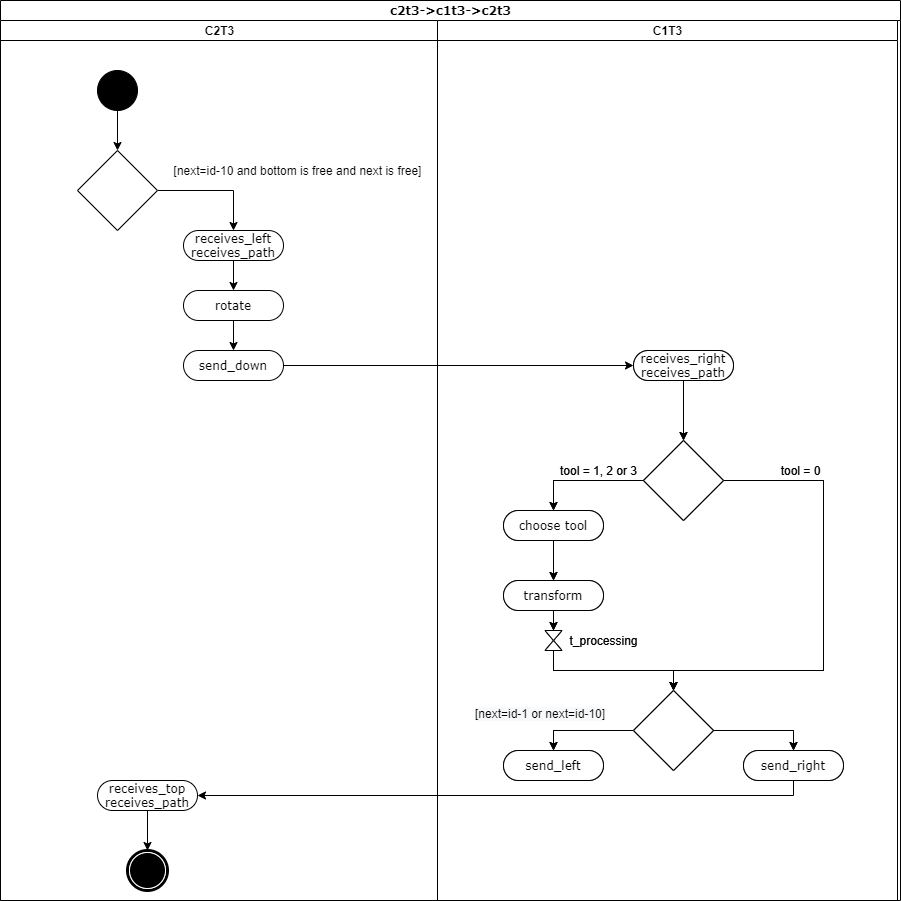

The diagram above was exported from draw.io. Its source (the exported page's mxGraphModel, read from the mxfile embedded in the PNG):
<mxGraphModel dx="2249" dy="745" grid="1" gridSize="10" guides="1" tooltips="1" connect="1" arrows="1" fold="1" page="1" pageScale="1" pageWidth="827" pageHeight="1169" math="0" shadow="0">
  <root>
    <mxCell id="0" />
    <mxCell id="1" parent="0" />
    <mxCell id="Ad0cFFaF26qWj7FeZA2y-1" value="c2t3-&amp;gt;c1t3-&amp;gt;c2t3" style="swimlane;html=1;childLayout=stackLayout;startSize=20;rounded=0;shadow=0;comic=0;labelBackgroundColor=none;strokeWidth=1;fontFamily=Verdana;fontSize=12;align=center;" parent="1" vertex="1">
      <mxGeometry x="-40" y="20" width="900" height="900" as="geometry">
        <mxRectangle x="30" y="20" width="110" height="20" as="alternateBounds" />
      </mxGeometry>
    </mxCell>
    <mxCell id="Ad0cFFaF26qWj7FeZA2y-93" style="edgeStyle=orthogonalEdgeStyle;rounded=0;orthogonalLoop=1;jettySize=auto;html=1;entryX=1;entryY=0.5;entryDx=0;entryDy=0;startArrow=none;startFill=0;endArrow=classic;endFill=1;exitX=0.5;exitY=1;exitDx=0;exitDy=0;" parent="Ad0cFFaF26qWj7FeZA2y-1" source="Ad0cFFaF26qWj7FeZA2y-137" target="Ad0cFFaF26qWj7FeZA2y-148" edge="1">
      <mxGeometry relative="1" as="geometry">
        <mxPoint x="790" y="680" as="sourcePoint" />
        <mxPoint x="210" y="735" as="targetPoint" />
        <Array as="points">
          <mxPoint x="793" y="795" />
        </Array>
      </mxGeometry>
    </mxCell>
    <mxCell id="Ad0cFFaF26qWj7FeZA2y-142" value="C2T3" style="swimlane;html=1;startSize=20;" parent="Ad0cFFaF26qWj7FeZA2y-1" vertex="1">
      <mxGeometry y="20" width="437" height="880" as="geometry" />
    </mxCell>
    <mxCell id="Ad0cFFaF26qWj7FeZA2y-165" style="edgeStyle=none;rounded=0;orthogonalLoop=1;jettySize=auto;html=1;exitX=1;exitY=0.5;exitDx=0;exitDy=0;entryX=0.5;entryY=0;entryDx=0;entryDy=0;" parent="Ad0cFFaF26qWj7FeZA2y-142" source="Ad0cFFaF26qWj7FeZA2y-166" target="Ad0cFFaF26qWj7FeZA2y-171" edge="1">
      <mxGeometry relative="1" as="geometry">
        <Array as="points">
          <mxPoint x="233" y="170" />
        </Array>
      </mxGeometry>
    </mxCell>
    <mxCell id="Ad0cFFaF26qWj7FeZA2y-169" style="edgeStyle=none;rounded=0;orthogonalLoop=1;jettySize=auto;html=1;entryX=0.5;entryY=0;entryDx=0;entryDy=0;" parent="Ad0cFFaF26qWj7FeZA2y-142" source="Ad0cFFaF26qWj7FeZA2y-172" target="Ad0cFFaF26qWj7FeZA2y-168" edge="1">
      <mxGeometry relative="1" as="geometry" />
    </mxCell>
    <mxCell id="Ad0cFFaF26qWj7FeZA2y-170" style="edgeStyle=none;rounded=0;orthogonalLoop=1;jettySize=auto;html=1;entryX=0.5;entryY=0;entryDx=0;entryDy=0;" parent="Ad0cFFaF26qWj7FeZA2y-142" source="Ad0cFFaF26qWj7FeZA2y-171" target="Ad0cFFaF26qWj7FeZA2y-172" edge="1">
      <mxGeometry relative="1" as="geometry" />
    </mxCell>
    <mxCell id="Ad0cFFaF26qWj7FeZA2y-166" value="" style="rhombus;whiteSpace=wrap;html=1;" parent="Ad0cFFaF26qWj7FeZA2y-142" vertex="1">
      <mxGeometry x="77" y="130" width="80" height="80" as="geometry" />
    </mxCell>
    <mxCell id="Ad0cFFaF26qWj7FeZA2y-148" value="receives_top&lt;br&gt;receives_path" style="rounded=1;whiteSpace=wrap;html=1;shadow=0;comic=0;labelBackgroundColor=none;strokeWidth=1;fontFamily=Verdana;fontSize=12;align=center;arcSize=50;" parent="Ad0cFFaF26qWj7FeZA2y-142" vertex="1">
      <mxGeometry x="97" y="760" width="100" height="30" as="geometry" />
    </mxCell>
    <mxCell id="Ad0cFFaF26qWj7FeZA2y-147" value="" style="shape=mxgraph.bpmn.shape;html=1;verticalLabelPosition=bottom;labelBackgroundColor=#ffffff;verticalAlign=top;perimeter=ellipsePerimeter;outline=end;symbol=terminate;rounded=0;shadow=0;comic=0;strokeWidth=1;fontFamily=Verdana;fontSize=12;align=center;" parent="Ad0cFFaF26qWj7FeZA2y-142" vertex="1">
      <mxGeometry x="127" y="830" width="40" height="40" as="geometry" />
    </mxCell>
    <mxCell id="Ad0cFFaF26qWj7FeZA2y-194" value="[next=id-10 and bottom is free and next is free]" style="text;html=1;align=center;verticalAlign=middle;resizable=0;points=[];autosize=1;" parent="Ad0cFFaF26qWj7FeZA2y-142" vertex="1">
      <mxGeometry x="167" y="140" width="260" height="20" as="geometry" />
    </mxCell>
    <mxCell id="Ad0cFFaF26qWj7FeZA2y-168" value="send_down" style="rounded=1;whiteSpace=wrap;html=1;shadow=0;comic=0;labelBackgroundColor=none;strokeWidth=1;fontFamily=Verdana;fontSize=12;align=center;arcSize=50;" parent="Ad0cFFaF26qWj7FeZA2y-142" vertex="1">
      <mxGeometry x="183" y="330" width="100" height="30" as="geometry" />
    </mxCell>
    <mxCell id="Ad0cFFaF26qWj7FeZA2y-171" value="receives_left&lt;br&gt;receives_path" style="rounded=1;whiteSpace=wrap;html=1;shadow=0;comic=0;labelBackgroundColor=none;strokeWidth=1;fontFamily=Verdana;fontSize=12;align=center;arcSize=50;" parent="Ad0cFFaF26qWj7FeZA2y-142" vertex="1">
      <mxGeometry x="183" y="210" width="100" height="30" as="geometry" />
    </mxCell>
    <mxCell id="Ad0cFFaF26qWj7FeZA2y-172" value="rotate" style="rounded=1;whiteSpace=wrap;html=1;shadow=0;comic=0;labelBackgroundColor=none;strokeWidth=1;fontFamily=Verdana;fontSize=12;align=center;arcSize=50;" parent="Ad0cFFaF26qWj7FeZA2y-142" vertex="1">
      <mxGeometry x="183" y="270" width="100" height="30" as="geometry" />
    </mxCell>
    <mxCell id="Ad0cFFaF26qWj7FeZA2y-146" style="edgeStyle=none;rounded=0;orthogonalLoop=1;jettySize=auto;html=1;" parent="Ad0cFFaF26qWj7FeZA2y-142" source="Ad0cFFaF26qWj7FeZA2y-148" target="Ad0cFFaF26qWj7FeZA2y-147" edge="1">
      <mxGeometry relative="1" as="geometry">
        <mxPoint x="525" y="845" as="targetPoint" />
        <mxPoint x="525" y="870" as="sourcePoint" />
      </mxGeometry>
    </mxCell>
    <mxCell id="Ad0cFFaF26qWj7FeZA2y-152" style="edgeStyle=orthogonalEdgeStyle;rounded=0;orthogonalLoop=1;jettySize=auto;html=1;entryX=0.5;entryY=0;entryDx=0;entryDy=0;" parent="Ad0cFFaF26qWj7FeZA2y-142" source="Ad0cFFaF26qWj7FeZA2y-153" target="Ad0cFFaF26qWj7FeZA2y-166" edge="1">
      <mxGeometry relative="1" as="geometry">
        <mxPoint x="117" y="120" as="targetPoint" />
      </mxGeometry>
    </mxCell>
    <mxCell id="Ad0cFFaF26qWj7FeZA2y-153" value="" style="ellipse;whiteSpace=wrap;html=1;rounded=0;shadow=0;comic=0;labelBackgroundColor=none;strokeWidth=1;fillColor=#000000;fontFamily=Verdana;fontSize=12;align=center;" parent="Ad0cFFaF26qWj7FeZA2y-142" vertex="1">
      <mxGeometry x="97" y="50" width="40" height="40" as="geometry" />
    </mxCell>
    <mxCell id="Ad0cFFaF26qWj7FeZA2y-118" value="C1T3" style="swimlane;html=1;startSize=20;" parent="Ad0cFFaF26qWj7FeZA2y-1" vertex="1">
      <mxGeometry x="437" y="20" width="460" height="880" as="geometry" />
    </mxCell>
    <mxCell id="Ad0cFFaF26qWj7FeZA2y-119" style="edgeStyle=none;rounded=0;orthogonalLoop=1;jettySize=auto;html=1;entryX=0.5;entryY=0;entryDx=0;entryDy=0;" parent="Ad0cFFaF26qWj7FeZA2y-118" source="Ad0cFFaF26qWj7FeZA2y-136" target="Ad0cFFaF26qWj7FeZA2y-139" edge="1">
      <mxGeometry relative="1" as="geometry" />
    </mxCell>
    <mxCell id="Ad0cFFaF26qWj7FeZA2y-120" style="edgeStyle=none;rounded=0;orthogonalLoop=1;jettySize=auto;html=1;entryX=0.5;entryY=0;entryDx=0;entryDy=0;exitX=0;exitY=0.5;exitDx=0;exitDy=0;" parent="Ad0cFFaF26qWj7FeZA2y-118" source="Ad0cFFaF26qWj7FeZA2y-139" target="Ad0cFFaF26qWj7FeZA2y-128" edge="1">
      <mxGeometry relative="1" as="geometry">
        <mxPoint x="126" y="570" as="sourcePoint" />
        <mxPoint x="56" y="600" as="targetPoint" />
        <Array as="points">
          <mxPoint x="116" y="460" />
        </Array>
      </mxGeometry>
    </mxCell>
    <mxCell id="Ad0cFFaF26qWj7FeZA2y-121" style="edgeStyle=none;rounded=0;orthogonalLoop=1;jettySize=auto;html=1;exitX=1;exitY=0.5;exitDx=0;exitDy=0;entryX=0.5;entryY=0;entryDx=0;entryDy=0;" parent="Ad0cFFaF26qWj7FeZA2y-118" source="Ad0cFFaF26qWj7FeZA2y-139" target="Ad0cFFaF26qWj7FeZA2y-135" edge="1">
      <mxGeometry relative="1" as="geometry">
        <Array as="points">
          <mxPoint x="386" y="460" />
          <mxPoint x="386" y="650" />
          <mxPoint x="236" y="650" />
        </Array>
        <mxPoint x="386" y="490" as="targetPoint" />
      </mxGeometry>
    </mxCell>
    <mxCell id="Ad0cFFaF26qWj7FeZA2y-122" style="edgeStyle=orthogonalEdgeStyle;rounded=0;orthogonalLoop=1;jettySize=auto;html=1;entryX=0.5;entryY=0;entryDx=0;entryDy=0;" parent="Ad0cFFaF26qWj7FeZA2y-118" source="Ad0cFFaF26qWj7FeZA2y-128" target="Ad0cFFaF26qWj7FeZA2y-127" edge="1">
      <mxGeometry relative="1" as="geometry" />
    </mxCell>
    <mxCell id="Ad0cFFaF26qWj7FeZA2y-123" style="edgeStyle=orthogonalEdgeStyle;rounded=0;orthogonalLoop=1;jettySize=auto;html=1;entryX=0.5;entryY=1;entryDx=0;entryDy=0;entryPerimeter=0;" parent="Ad0cFFaF26qWj7FeZA2y-118" source="Ad0cFFaF26qWj7FeZA2y-127" target="Ad0cFFaF26qWj7FeZA2y-134" edge="1">
      <mxGeometry relative="1" as="geometry" />
    </mxCell>
    <mxCell id="Ad0cFFaF26qWj7FeZA2y-124" style="edgeStyle=none;rounded=0;orthogonalLoop=1;jettySize=auto;html=1;entryX=0.5;entryY=0;entryDx=0;entryDy=0;exitX=0;exitY=0.5;exitDx=0;exitDy=0;" parent="Ad0cFFaF26qWj7FeZA2y-118" source="Ad0cFFaF26qWj7FeZA2y-135" target="Ad0cFFaF26qWj7FeZA2y-125" edge="1">
      <mxGeometry relative="1" as="geometry">
        <mxPoint x="-471" y="690" as="sourcePoint" />
        <mxPoint x="86" y="780" as="targetPoint" />
        <Array as="points">
          <mxPoint x="116" y="710" />
        </Array>
      </mxGeometry>
    </mxCell>
    <mxCell id="Ad0cFFaF26qWj7FeZA2y-173" style="edgeStyle=none;rounded=0;orthogonalLoop=1;jettySize=auto;html=1;entryX=0.5;entryY=0;entryDx=0;entryDy=0;" parent="Ad0cFFaF26qWj7FeZA2y-118" source="Ad0cFFaF26qWj7FeZA2y-189" target="Ad0cFFaF26qWj7FeZA2y-192" edge="1">
      <mxGeometry relative="1" as="geometry" />
    </mxCell>
    <mxCell id="Ad0cFFaF26qWj7FeZA2y-174" style="edgeStyle=none;rounded=0;orthogonalLoop=1;jettySize=auto;html=1;entryX=0.5;entryY=0;entryDx=0;entryDy=0;exitX=0;exitY=0.5;exitDx=0;exitDy=0;" parent="Ad0cFFaF26qWj7FeZA2y-118" source="Ad0cFFaF26qWj7FeZA2y-192" target="Ad0cFFaF26qWj7FeZA2y-181" edge="1">
      <mxGeometry relative="1" as="geometry">
        <mxPoint x="-728" y="530" as="sourcePoint" />
        <mxPoint x="-798" y="560" as="targetPoint" />
        <Array as="points">
          <mxPoint x="116" y="460" />
        </Array>
      </mxGeometry>
    </mxCell>
    <mxCell id="Ad0cFFaF26qWj7FeZA2y-175" style="edgeStyle=none;rounded=0;orthogonalLoop=1;jettySize=auto;html=1;exitX=1;exitY=0.5;exitDx=0;exitDy=0;entryX=0.5;entryY=0;entryDx=0;entryDy=0;" parent="Ad0cFFaF26qWj7FeZA2y-118" source="Ad0cFFaF26qWj7FeZA2y-192" target="Ad0cFFaF26qWj7FeZA2y-188" edge="1">
      <mxGeometry relative="1" as="geometry">
        <Array as="points">
          <mxPoint x="386" y="460" />
          <mxPoint x="386" y="650" />
          <mxPoint x="236" y="650" />
        </Array>
        <mxPoint x="-468" y="450" as="targetPoint" />
      </mxGeometry>
    </mxCell>
    <mxCell id="Ad0cFFaF26qWj7FeZA2y-176" style="edgeStyle=orthogonalEdgeStyle;rounded=0;orthogonalLoop=1;jettySize=auto;html=1;entryX=0.5;entryY=0;entryDx=0;entryDy=0;" parent="Ad0cFFaF26qWj7FeZA2y-118" source="Ad0cFFaF26qWj7FeZA2y-181" target="Ad0cFFaF26qWj7FeZA2y-180" edge="1">
      <mxGeometry relative="1" as="geometry" />
    </mxCell>
    <mxCell id="Ad0cFFaF26qWj7FeZA2y-177" style="edgeStyle=orthogonalEdgeStyle;rounded=0;orthogonalLoop=1;jettySize=auto;html=1;entryX=0.5;entryY=1;entryDx=0;entryDy=0;entryPerimeter=0;" parent="Ad0cFFaF26qWj7FeZA2y-118" source="Ad0cFFaF26qWj7FeZA2y-180" target="Ad0cFFaF26qWj7FeZA2y-187" edge="1">
      <mxGeometry relative="1" as="geometry" />
    </mxCell>
    <mxCell id="Ad0cFFaF26qWj7FeZA2y-178" style="edgeStyle=none;rounded=0;orthogonalLoop=1;jettySize=auto;html=1;entryX=0.5;entryY=0;entryDx=0;entryDy=0;exitX=0;exitY=0.5;exitDx=0;exitDy=0;" parent="Ad0cFFaF26qWj7FeZA2y-118" source="Ad0cFFaF26qWj7FeZA2y-188" target="Ad0cFFaF26qWj7FeZA2y-179" edge="1">
      <mxGeometry relative="1" as="geometry">
        <mxPoint x="-1325" y="650" as="sourcePoint" />
        <mxPoint x="-768" y="740" as="targetPoint" />
        <Array as="points">
          <mxPoint x="116" y="710" />
        </Array>
      </mxGeometry>
    </mxCell>
    <mxCell id="Ad0cFFaF26qWj7FeZA2y-182" style="edgeStyle=orthogonalEdgeStyle;rounded=0;orthogonalLoop=1;jettySize=auto;html=1;entryX=0.5;entryY=1;entryDx=0;entryDy=0;entryPerimeter=0;startArrow=classic;startFill=1;endArrow=none;endFill=0;exitX=0.5;exitY=0;exitDx=0;exitDy=0;" parent="Ad0cFFaF26qWj7FeZA2y-118" source="Ad0cFFaF26qWj7FeZA2y-188" target="Ad0cFFaF26qWj7FeZA2y-186" edge="1">
      <mxGeometry relative="1" as="geometry">
        <mxPoint x="-738" y="630" as="sourcePoint" />
      </mxGeometry>
    </mxCell>
    <mxCell id="Ad0cFFaF26qWj7FeZA2y-193" style="edgeStyle=none;rounded=0;orthogonalLoop=1;jettySize=auto;html=1;exitX=1;exitY=0.5;exitDx=0;exitDy=0;entryX=0.5;entryY=0;entryDx=0;entryDy=0;" parent="Ad0cFFaF26qWj7FeZA2y-118" source="Ad0cFFaF26qWj7FeZA2y-188" target="Ad0cFFaF26qWj7FeZA2y-190" edge="1">
      <mxGeometry relative="1" as="geometry">
        <Array as="points">
          <mxPoint x="356" y="710" />
        </Array>
      </mxGeometry>
    </mxCell>
    <mxCell id="Ad0cFFaF26qWj7FeZA2y-192" value="" style="rhombus;whiteSpace=wrap;html=1;" parent="Ad0cFFaF26qWj7FeZA2y-118" vertex="1">
      <mxGeometry x="206" y="420" width="80" height="80" as="geometry" />
    </mxCell>
    <mxCell id="Ad0cFFaF26qWj7FeZA2y-189" value="receives_right&lt;br&gt;receives_path" style="rounded=1;whiteSpace=wrap;html=1;shadow=0;comic=0;labelBackgroundColor=none;strokeWidth=1;fontFamily=Verdana;fontSize=12;align=center;arcSize=50;" parent="Ad0cFFaF26qWj7FeZA2y-118" vertex="1">
      <mxGeometry x="196" y="330" width="100" height="30" as="geometry" />
    </mxCell>
    <mxCell id="Ad0cFFaF26qWj7FeZA2y-188" value="" style="rhombus;whiteSpace=wrap;html=1;" parent="Ad0cFFaF26qWj7FeZA2y-118" vertex="1">
      <mxGeometry x="196" y="670" width="80" height="80" as="geometry" />
    </mxCell>
    <mxCell id="Ad0cFFaF26qWj7FeZA2y-185" value="" style="group" parent="Ad0cFFaF26qWj7FeZA2y-118" vertex="1" connectable="0">
      <mxGeometry x="107.5" y="610" width="17" height="20" as="geometry" />
    </mxCell>
    <mxCell id="Ad0cFFaF26qWj7FeZA2y-186" value="" style="verticalLabelPosition=bottom;verticalAlign=top;html=1;shape=mxgraph.basic.acute_triangle;dx=0.5;" parent="Ad0cFFaF26qWj7FeZA2y-185" vertex="1">
      <mxGeometry y="10" width="17" height="10" as="geometry" />
    </mxCell>
    <mxCell id="Ad0cFFaF26qWj7FeZA2y-187" value="" style="verticalLabelPosition=bottom;verticalAlign=top;html=1;shape=mxgraph.basic.acute_triangle;dx=0.5;rotation=-180;" parent="Ad0cFFaF26qWj7FeZA2y-185" vertex="1">
      <mxGeometry width="17" height="10" as="geometry" />
    </mxCell>
    <mxCell id="Ad0cFFaF26qWj7FeZA2y-184" value="t_processing" style="text;html=1;align=center;verticalAlign=middle;resizable=0;points=[];autosize=1;" parent="Ad0cFFaF26qWj7FeZA2y-118" vertex="1">
      <mxGeometry x="126" y="610" width="80" height="20" as="geometry" />
    </mxCell>
    <mxCell id="Ad0cFFaF26qWj7FeZA2y-183" value="tool = 1, 2 or 3" style="text;html=1;align=center;verticalAlign=middle;resizable=0;points=[];autosize=1;" parent="Ad0cFFaF26qWj7FeZA2y-118" vertex="1">
      <mxGeometry x="116" y="440" width="90" height="20" as="geometry" />
    </mxCell>
    <mxCell id="Ad0cFFaF26qWj7FeZA2y-181" value="choose tool" style="rounded=1;whiteSpace=wrap;html=1;shadow=0;comic=0;labelBackgroundColor=none;strokeWidth=1;fontFamily=Verdana;fontSize=12;align=center;arcSize=50;" parent="Ad0cFFaF26qWj7FeZA2y-118" vertex="1">
      <mxGeometry x="66" y="490" width="100" height="30" as="geometry" />
    </mxCell>
    <mxCell id="Ad0cFFaF26qWj7FeZA2y-180" value="transform" style="rounded=1;whiteSpace=wrap;html=1;shadow=0;comic=0;labelBackgroundColor=none;strokeWidth=1;fontFamily=Verdana;fontSize=12;align=center;arcSize=50;" parent="Ad0cFFaF26qWj7FeZA2y-118" vertex="1">
      <mxGeometry x="66" y="560" width="100" height="30" as="geometry" />
    </mxCell>
    <mxCell id="Ad0cFFaF26qWj7FeZA2y-179" value="send_left" style="rounded=1;whiteSpace=wrap;html=1;shadow=0;comic=0;labelBackgroundColor=none;strokeWidth=1;fontFamily=Verdana;fontSize=12;align=center;arcSize=50;" parent="Ad0cFFaF26qWj7FeZA2y-118" vertex="1">
      <mxGeometry x="66" y="730" width="100" height="30" as="geometry" />
    </mxCell>
    <mxCell id="Ad0cFFaF26qWj7FeZA2y-125" value="send_left" style="rounded=1;whiteSpace=wrap;html=1;shadow=0;comic=0;labelBackgroundColor=none;strokeWidth=1;fontFamily=Verdana;fontSize=12;align=center;arcSize=50;" parent="Ad0cFFaF26qWj7FeZA2y-118" vertex="1">
      <mxGeometry x="66" y="730" width="100" height="30" as="geometry" />
    </mxCell>
    <mxCell id="Ad0cFFaF26qWj7FeZA2y-126" value="&lt;span style=&quot;color: rgb(0, 0, 0); font-family: helvetica; font-size: 12px; font-style: normal; font-weight: 400; letter-spacing: normal; text-align: center; text-indent: 0px; text-transform: none; word-spacing: 0px; background-color: rgb(248, 249, 250); display: inline; float: none;&quot;&gt;[next=id-1 or next=id-10]&lt;/span&gt;" style="text;whiteSpace=wrap;html=1;" parent="Ad0cFFaF26qWj7FeZA2y-118" vertex="1">
      <mxGeometry x="36" y="680" width="160" height="30" as="geometry" />
    </mxCell>
    <mxCell id="Ad0cFFaF26qWj7FeZA2y-127" value="transform" style="rounded=1;whiteSpace=wrap;html=1;shadow=0;comic=0;labelBackgroundColor=none;strokeWidth=1;fontFamily=Verdana;fontSize=12;align=center;arcSize=50;" parent="Ad0cFFaF26qWj7FeZA2y-118" vertex="1">
      <mxGeometry x="66" y="560" width="100" height="30" as="geometry" />
    </mxCell>
    <mxCell id="Ad0cFFaF26qWj7FeZA2y-128" value="choose tool" style="rounded=1;whiteSpace=wrap;html=1;shadow=0;comic=0;labelBackgroundColor=none;strokeWidth=1;fontFamily=Verdana;fontSize=12;align=center;arcSize=50;" parent="Ad0cFFaF26qWj7FeZA2y-118" vertex="1">
      <mxGeometry x="66" y="490" width="100" height="30" as="geometry" />
    </mxCell>
    <mxCell id="Ad0cFFaF26qWj7FeZA2y-129" style="edgeStyle=orthogonalEdgeStyle;rounded=0;orthogonalLoop=1;jettySize=auto;html=1;entryX=0.5;entryY=1;entryDx=0;entryDy=0;entryPerimeter=0;startArrow=classic;startFill=1;endArrow=none;endFill=0;exitX=0.5;exitY=0;exitDx=0;exitDy=0;" parent="Ad0cFFaF26qWj7FeZA2y-118" source="Ad0cFFaF26qWj7FeZA2y-135" target="Ad0cFFaF26qWj7FeZA2y-133" edge="1">
      <mxGeometry relative="1" as="geometry">
        <mxPoint x="116" y="670" as="sourcePoint" />
      </mxGeometry>
    </mxCell>
    <mxCell id="Ad0cFFaF26qWj7FeZA2y-130" value="tool = 1, 2 or 3" style="text;html=1;align=center;verticalAlign=middle;resizable=0;points=[];autosize=1;" parent="Ad0cFFaF26qWj7FeZA2y-118" vertex="1">
      <mxGeometry x="116" y="440" width="90" height="20" as="geometry" />
    </mxCell>
    <mxCell id="Ad0cFFaF26qWj7FeZA2y-131" value="t_processing" style="text;html=1;align=center;verticalAlign=middle;resizable=0;points=[];autosize=1;" parent="Ad0cFFaF26qWj7FeZA2y-118" vertex="1">
      <mxGeometry x="126" y="610" width="80" height="20" as="geometry" />
    </mxCell>
    <mxCell id="Ad0cFFaF26qWj7FeZA2y-132" value="" style="group" parent="Ad0cFFaF26qWj7FeZA2y-118" vertex="1" connectable="0">
      <mxGeometry x="107.5" y="610" width="17" height="20" as="geometry" />
    </mxCell>
    <mxCell id="Ad0cFFaF26qWj7FeZA2y-133" value="" style="verticalLabelPosition=bottom;verticalAlign=top;html=1;shape=mxgraph.basic.acute_triangle;dx=0.5;" parent="Ad0cFFaF26qWj7FeZA2y-132" vertex="1">
      <mxGeometry y="10" width="17" height="10" as="geometry" />
    </mxCell>
    <mxCell id="Ad0cFFaF26qWj7FeZA2y-134" value="" style="verticalLabelPosition=bottom;verticalAlign=top;html=1;shape=mxgraph.basic.acute_triangle;dx=0.5;rotation=-180;" parent="Ad0cFFaF26qWj7FeZA2y-132" vertex="1">
      <mxGeometry width="17" height="10" as="geometry" />
    </mxCell>
    <mxCell id="Ad0cFFaF26qWj7FeZA2y-135" value="" style="rhombus;whiteSpace=wrap;html=1;" parent="Ad0cFFaF26qWj7FeZA2y-118" vertex="1">
      <mxGeometry x="196" y="670" width="80" height="80" as="geometry" />
    </mxCell>
    <mxCell id="Ad0cFFaF26qWj7FeZA2y-136" value="receives_right&lt;br&gt;receives_path" style="rounded=1;whiteSpace=wrap;html=1;shadow=0;comic=0;labelBackgroundColor=none;strokeWidth=1;fontFamily=Verdana;fontSize=12;align=center;arcSize=50;" parent="Ad0cFFaF26qWj7FeZA2y-118" vertex="1">
      <mxGeometry x="196" y="330" width="100" height="30" as="geometry" />
    </mxCell>
    <mxCell id="Ad0cFFaF26qWj7FeZA2y-139" value="" style="rhombus;whiteSpace=wrap;html=1;" parent="Ad0cFFaF26qWj7FeZA2y-118" vertex="1">
      <mxGeometry x="206" y="420" width="80" height="80" as="geometry" />
    </mxCell>
    <mxCell id="Ad0cFFaF26qWj7FeZA2y-140" style="edgeStyle=none;rounded=0;orthogonalLoop=1;jettySize=auto;html=1;exitX=1;exitY=0.5;exitDx=0;exitDy=0;entryX=0.5;entryY=0;entryDx=0;entryDy=0;" parent="Ad0cFFaF26qWj7FeZA2y-118" source="Ad0cFFaF26qWj7FeZA2y-135" target="Ad0cFFaF26qWj7FeZA2y-137" edge="1">
      <mxGeometry relative="1" as="geometry">
        <Array as="points">
          <mxPoint x="356" y="710" />
        </Array>
      </mxGeometry>
    </mxCell>
    <mxCell id="Ad0cFFaF26qWj7FeZA2y-138" value="tool = 0" style="text;html=1;align=center;verticalAlign=middle;resizable=0;points=[];autosize=1;" parent="Ad0cFFaF26qWj7FeZA2y-118" vertex="1">
      <mxGeometry x="333" y="440" width="60" height="20" as="geometry" />
    </mxCell>
    <mxCell id="Ad0cFFaF26qWj7FeZA2y-137" value="send_right" style="rounded=1;whiteSpace=wrap;html=1;shadow=0;comic=0;labelBackgroundColor=none;strokeWidth=1;fontFamily=Verdana;fontSize=12;align=center;arcSize=50;" parent="Ad0cFFaF26qWj7FeZA2y-118" vertex="1">
      <mxGeometry x="306" y="730" width="100" height="30" as="geometry" />
    </mxCell>
    <mxCell id="Ad0cFFaF26qWj7FeZA2y-190" value="send_right" style="rounded=1;whiteSpace=wrap;html=1;shadow=0;comic=0;labelBackgroundColor=none;strokeWidth=1;fontFamily=Verdana;fontSize=12;align=center;arcSize=50;" parent="Ad0cFFaF26qWj7FeZA2y-118" vertex="1">
      <mxGeometry x="306" y="730" width="100" height="30" as="geometry" />
    </mxCell>
    <mxCell id="Ad0cFFaF26qWj7FeZA2y-191" value="tool = 0" style="text;html=1;align=center;verticalAlign=middle;resizable=0;points=[];autosize=1;" parent="Ad0cFFaF26qWj7FeZA2y-118" vertex="1">
      <mxGeometry x="333" y="440" width="60" height="20" as="geometry" />
    </mxCell>
    <mxCell id="Ad0cFFaF26qWj7FeZA2y-155" style="edgeStyle=orthogonalEdgeStyle;rounded=0;orthogonalLoop=1;jettySize=auto;html=1;startArrow=none;startFill=0;endArrow=classic;endFill=1;exitX=1;exitY=0.5;exitDx=0;exitDy=0;" parent="Ad0cFFaF26qWj7FeZA2y-1" source="Ad0cFFaF26qWj7FeZA2y-168" target="Ad0cFFaF26qWj7FeZA2y-136" edge="1">
      <mxGeometry relative="1" as="geometry">
        <mxPoint x="717" y="265.0000000000001" as="sourcePoint" />
      </mxGeometry>
    </mxCell>
  </root>
</mxGraphModel>